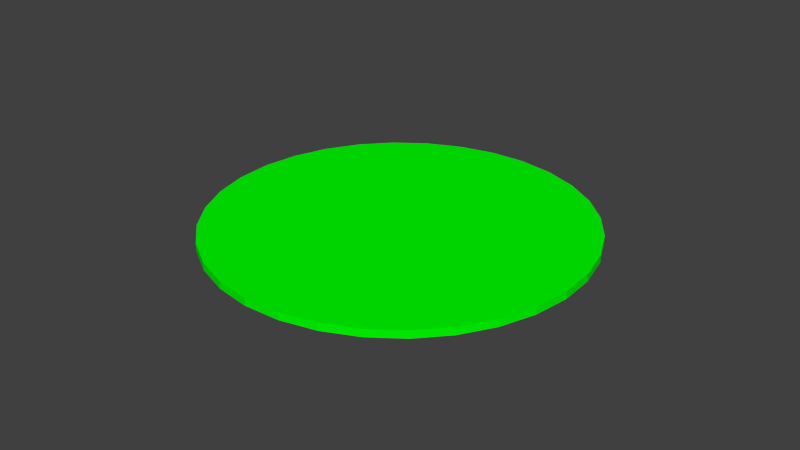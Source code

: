 # Source: plate_1_logo_g.blend  (saved by Blender 2.77.0; exported with 4.5.12 LTS)
import bpy
from mathutils import Matrix  # noqa: F401  (used for matrix-valued properties, if any)

bpy.ops.wm.read_factory_settings(use_empty=True)
scene = bpy.context.scene
scene.name = 'Scene'

# ---- collections
col_collection_1 = bpy.data.collections.new('Collection 1'); scene.collection.children.link(col_collection_1)

# ---- materials (node trees are filled in below, after node groups)
mat_plate_1_tga = bpy.data.materials.new('plate_1_tga')
mat_plate_1_tga.alpha_threshold = 0.0
mat_plate_1_tga.use_transparent_shadow = False
mat_plate_1_tga.diffuse_color = (0.0, 1.0, 0.0, 1.0)
mat_plate_1_tga.specular_color = (0.5604, 0.5604, 0.5604)
mat_plate_1_tga.roughness = 0.5

# ---- material node trees

# ---- world
world_world = bpy.data.worlds.new('World'); scene.world = world_world
world_world.color = (0.05088, 0.05088, 0.05088)
world_world.use_sun_shadow = False
world_world.sun_shadow_jitter_overblur = 0.0
world_world.cycles.sampling_method = 'NONE'
world_world.cycles.sample_map_resolution = 256

# ---- meshes
me_cylinder_001 = bpy.data.meshes.new('Cylinder_001')
me_cylinder_001.from_pydata([(113.6, 109.0, -3.201), (132.7, 84.74, -3.201), (146.7, 57.22, -3.201), (155.1, 27.5, -3.201), (157.4, -3.277, -3.201), (153.8, -33.93, -3.201), (144.2, -63.28, -3.201), (129.1, -90.19, -3.201), (109.0, -113.6, -3.201), (84.74, -132.7, -3.201), (57.22, -146.7, -3.201), (27.5, -155.1, -3.201), (-3.277, -157.4, -3.201), (-33.93, -153.8, -3.201), (-63.28, -144.2, -3.201), (-90.19, -129.1, -3.201), (-113.6, -109.0, -3.201), (-132.7, -84.74, -3.201), (-146.7, -57.22, -3.201), (-155.1, -27.5, -3.201), (-157.4, 3.277, -3.201), (-153.8, 33.93, -3.201), (-144.2, 63.28, -3.201), (-129.1, 90.19, -3.201), (-109.0, 113.6, -3.201), (-84.74, 132.7, -3.201), (-57.22, 146.7, -3.201), (-27.5, 155.1, -3.201), (3.277, 157.4, -3.201), (33.93, 153.8, -3.201), (63.28, 144.2, -3.201), (90.19, 129.1, -3.201), (113.6, 109.0, 3.201), (132.7, 84.74, 3.201), (146.7, 57.22, 3.201), (155.1, 27.5, 3.201), (157.4, -3.277, 3.201), (153.8, -33.93, 3.201), (144.2, -63.28, 3.201), (129.1, -90.19, 3.201), (109.0, -113.6, 3.201), (84.74, -132.7, 3.201), (57.22, -146.7, 3.201), (27.5, -155.1, 3.201), (-3.276, -157.4, 3.201), (-33.93, -153.8, 3.201), (-63.28, -144.2, 3.201), (-90.19, -129.1, 3.201), (-113.6, -109.0, 3.201), (-132.7, -84.74, 3.201), (-146.7, -57.22, 3.201), (-155.1, -27.5, 3.201), (-157.4, 3.276, 3.201), (-153.8, 33.93, 3.201), (-144.2, 63.28, 3.201), (-129.1, 90.19, 3.201), (-109.0, 113.6, 3.201), (-84.74, 132.7, 3.201), (-57.22, 146.7, 3.201), (-27.5, 155.1, 3.201), (3.276, 157.4, 3.201), (33.93, 153.8, 3.201), (63.28, 144.2, 3.201), (90.19, 129.1, 3.201), (7e-05, 9e-05, -3.201), (7e-05, 9e-05, 3.201)], [], [(64, 0, 1), (65, 33, 32), (64, 1, 2), (65, 34, 33), (64, 2, 3), (65, 35, 34), (64, 3, 4), (65, 36, 35), (64, 4, 5), (65, 37, 36), (64, 5, 6), (65, 38, 37), (64, 6, 7), (65, 39, 38), (64, 7, 8), (65, 40, 39), (64, 8, 9), (65, 41, 40), (64, 9, 10), (65, 42, 41), (64, 10, 11), (65, 43, 42), (64, 11, 12), (65, 44, 43), (64, 12, 13), (65, 45, 44), (64, 13, 14), (65, 46, 45), (64, 14, 15), (65, 47, 46), (64, 15, 16), (65, 48, 47), (64, 16, 17), (65, 49, 48), (64, 17, 18), (65, 50, 49), (64, 18, 19), (65, 51, 50), (64, 19, 20), (65, 52, 51), (64, 20, 21), (65, 53, 52), (64, 21, 22), (65, 54, 53), (64, 22, 23), (65, 55, 54), (64, 23, 24), (65, 56, 55), (64, 24, 25), (65, 57, 56), (64, 25, 26), (65, 58, 57), (64, 26, 27), (65, 59, 58), (64, 27, 28), (65, 60, 59), (64, 28, 29), (65, 61, 60), (64, 29, 30), (65, 62, 61), (64, 30, 31), (65, 63, 62), (31, 0, 64), (65, 32, 63), (0, 32, 33), (33, 1, 0), (1, 33, 34), (34, 2, 1), (2, 34, 35), (35, 3, 2), (3, 35, 36), (36, 4, 3), (4, 36, 37), (37, 5, 4), (5, 37, 38), (38, 6, 5), (6, 38, 39), (39, 7, 6), (7, 39, 40), (40, 8, 7), (8, 40, 41), (41, 9, 8), (9, 41, 42), (42, 10, 9), (10, 42, 43), (43, 11, 10), (11, 43, 44), (44, 12, 11), (12, 44, 45), (45, 13, 12), (13, 45, 46), (46, 14, 13), (14, 46, 47), (47, 15, 14), (15, 47, 48), (48, 16, 15), (16, 48, 49), (49, 17, 16), (17, 49, 50), (50, 18, 17), (18, 50, 51), (51, 19, 18), (19, 51, 52), (52, 20, 19), (20, 52, 53), (53, 21, 20), (21, 53, 54), (54, 22, 21), (22, 54, 55), (55, 23, 22), (23, 55, 56), (56, 24, 23), (24, 56, 57), (57, 25, 24), (25, 57, 58), (58, 26, 25), (26, 58, 59), (59, 27, 26), (27, 59, 60), (60, 28, 27), (28, 60, 61), (61, 29, 28), (29, 61, 62), (62, 30, 29), (30, 62, 63), (63, 31, 30), (32, 0, 31), (31, 63, 32)])
_uv = me_cylinder_001.uv_layers.new(name='Cylinder_001-UV')
_uv.uv.foreach_set('vector', [0.7038, 0.7036, 0.7323, 0.9932, 0.6752, 0.9932, 0.2942, 0.2941, 0.5191, 0.1094, 0.5508, 0.1569, 0.7038, 0.7036, 0.6752, 0.9932, 0.6193, 0.9821, 0.2942, 0.2941, 0.4788, 0.06909, 0.5191, 0.1094, 0.7038, 0.7036, 0.6193, 0.9821, 0.5666, 0.9603, 0.2942, 0.2941, 0.4314, 0.0374, 0.4788, 0.06909, 0.7038, 0.7036, 0.5666, 0.9603, 0.5192, 0.9286, 0.2942, 0.2941, 0.3787, 0.01556, 0.4314, 0.0374, 0.7038, 0.7036, 0.5192, 0.9286, 0.4788, 0.8882, 0.2942, 0.2941, 0.3227, 0.00444, 0.3787, 0.01556, 0.7038, 0.7036, 0.4788, 0.8882, 0.4471, 0.8408, 0.2942, 0.2941, 0.2657, 0.00444, 0.3227, 0.00444, 0.7038, 0.7036, 0.4471, 0.8408, 0.4253, 0.7881, 0.2942, 0.2941, 0.2097, 0.01557, 0.2657, 0.00444, 0.7038, 0.7036, 0.4253, 0.7881, 0.4141, 0.7321, 0.2942, 0.2941, 0.157, 0.0374, 0.2097, 0.01557, 0.7038, 0.7036, 0.4141, 0.7321, 0.4141, 0.6751, 0.2942, 0.2941, 0.1096, 0.06909, 0.157, 0.0374, 0.7038, 0.7036, 0.4141, 0.6751, 0.4253, 0.6191, 0.2942, 0.2941, 0.06923, 0.1094, 0.1096, 0.06909, 0.7038, 0.7036, 0.4253, 0.6191, 0.4471, 0.5664, 0.2942, 0.2941, 0.03754, 0.1569, 0.06923, 0.1094, 0.7038, 0.7036, 0.4471, 0.5664, 0.4788, 0.519, 0.2942, 0.2941, 0.01571, 0.2096, 0.03754, 0.1569, 0.7038, 0.7036, 0.4788, 0.519, 0.5192, 0.4787, 0.2942, 0.2941, 0.00458, 0.2655, 0.01571, 0.2096, 0.7038, 0.7036, 0.5192, 0.4787, 0.5666, 0.447, 0.2942, 0.2941, 0.00458, 0.3226, 0.00458, 0.2655, 0.7038, 0.7036, 0.5666, 0.447, 0.6193, 0.4251, 0.2942, 0.2941, 0.01571, 0.3785, 0.00458, 0.3226, 0.7038, 0.7036, 0.6193, 0.4251, 0.6752, 0.414, 0.2942, 0.2941, 0.03754, 0.4312, 0.01571, 0.3785, 0.7038, 0.7036, 0.6752, 0.414, 0.7323, 0.414, 0.2942, 0.2941, 0.06923, 0.4787, 0.03754, 0.4312, 0.7038, 0.7036, 0.7323, 0.414, 0.7882, 0.4251, 0.2942, 0.2941, 0.1096, 0.519, 0.06923, 0.4787, 0.7038, 0.7036, 0.7882, 0.4251, 0.8409, 0.447, 0.2942, 0.2941, 0.157, 0.5507, 0.1096, 0.519, 0.7038, 0.7036, 0.8409, 0.447, 0.8884, 0.4787, 0.2942, 0.2941, 0.2097, 0.5725, 0.157, 0.5507, 0.7038, 0.7036, 0.8884, 0.4787, 0.9287, 0.519, 0.2942, 0.2941, 0.2657, 0.5837, 0.2097, 0.5725, 0.7038, 0.7036, 0.9287, 0.519, 0.9604, 0.5664, 0.2942, 0.2941, 0.3227, 0.5837, 0.2657, 0.5837, 0.7038, 0.7036, 0.9604, 0.5664, 0.9822, 0.6191, 0.2942, 0.2941, 0.3787, 0.5725, 0.3227, 0.5837, 0.7038, 0.7036, 0.9822, 0.6191, 0.9934, 0.6751, 0.2942, 0.2941, 0.4314, 0.5507, 0.3787, 0.5725, 0.7038, 0.7036, 0.9934, 0.6751, 0.9934, 0.7321, 0.2942, 0.2941, 0.4788, 0.519, 0.4314, 0.5507, 0.7038, 0.7036, 0.9934, 0.7321, 0.9822, 0.7881, 0.2942, 0.2941, 0.5191, 0.4787, 0.4788, 0.519, 0.7038, 0.7036, 0.9822, 0.7881, 0.9604, 0.8408, 0.2942, 0.2941, 0.5508, 0.4312, 0.5191, 0.4787, 0.7038, 0.7036, 0.9604, 0.8408, 0.9287, 0.8882, 0.2942, 0.2941, 0.5727, 0.3785, 0.5508, 0.4312, 0.7038, 0.7036, 0.9287, 0.8882, 0.8884, 0.9286, 0.2942, 0.2941, 0.5838, 0.3226, 0.5727, 0.3785, 0.7038, 0.7036, 0.8884, 0.9286, 0.8409, 0.9603, 0.2942, 0.2941, 0.5838, 0.2655, 0.5838, 0.3226, 0.7038, 0.7036, 0.8409, 0.9603, 0.7882, 0.9821, 0.2942, 0.2941, 0.5727, 0.2096, 0.5838, 0.2655, 0.7882, 0.9821, 0.7323, 0.9932, 0.7038, 0.7036, 0.2942, 0.2941, 0.5508, 0.1569, 0.5727, 0.2096, 0.3108, 0.9824, 0.3108, 0.9916, 0.2664, 0.9916, 0.2664, 0.9916, 0.2664, 0.9824, 0.3108, 0.9824, 0.2664, 0.9824, 0.2664, 0.9916, 0.222, 0.9916, 0.222, 0.9916, 0.222, 0.9824, 0.2664, 0.9824, 0.222, 0.9824, 0.222, 0.9916, 0.1776, 0.9916, 0.1776, 0.9916, 0.1776, 0.9824, 0.222, 0.9824, 0.1776, 0.9824, 0.1776, 0.9916, 0.1332, 0.9916, 0.1332, 0.9916, 0.1332, 0.9824, 0.1776, 0.9824, 0.1332, 0.9824, 0.1332, 0.9916, 0.08879, 0.9916, 0.08879, 0.9916, 0.08879, 0.9824, 0.1332, 0.9824, 0.08879, 0.9824, 0.08879, 0.9916, 0.0444, 0.9916, 0.0444, 0.9916, 0.0444, 0.9824, 0.08879, 0.9824, 0.0444, 0.9824, 0.0444, 0.9916, 0.0, 0.9916, 0.0, 0.9916, 0.0, 0.9824, 0.0444, 0.9824, 0.3553, 0.9732, 0.3553, 0.9824, 0.3109, 0.9824, 0.3109, 0.9824, 0.3109, 0.9732, 0.3553, 0.9732, 0.3109, 0.9732, 0.3109, 0.9824, 0.2665, 0.9824, 0.2665, 0.9824, 0.2665, 0.9732, 0.3109, 0.9732, 0.2665, 0.9732, 0.2665, 0.9824, 0.2221, 0.9824, 0.2221, 0.9824, 0.2221, 0.9732, 0.2665, 0.9732, 0.2221, 0.9732, 0.2221, 0.9824, 0.1777, 0.9824, 0.1777, 0.9824, 0.1777, 0.9732, 0.2221, 0.9732, 0.1777, 0.9732, 0.1777, 0.9824, 0.1332, 0.9824, 0.1332, 0.9824, 0.1332, 0.9732, 0.1777, 0.9732, 0.1332, 0.9732, 0.1332, 0.9824, 0.08883, 0.9824, 0.08883, 0.9824, 0.08883, 0.9732, 0.1332, 0.9732, 0.08883, 0.9732, 0.08883, 0.9824, 0.04441, 0.9824, 0.04441, 0.9824, 0.04442, 0.9732, 0.08883, 0.9732, 0.04442, 0.9732, 0.04441, 0.9824, 0.0, 0.9824, 0.0, 0.9824, 0.0, 0.9732, 0.04442, 0.9732, 0.0, 0.9639, 0.0, 0.9547, 0.04439, 0.9547, 0.04439, 0.9547, 0.04439, 0.9639, 0.0, 0.9639, 0.04439, 0.9639, 0.04439, 0.9547, 0.08879, 0.9547, 0.08879, 0.9547, 0.08878, 0.9639, 0.04439, 0.9639, 0.08878, 0.9639, 0.08879, 0.9547, 0.1332, 0.9547, 0.1332, 0.9547, 0.1332, 0.9639, 0.08878, 0.9639, 0.1332, 0.9639, 0.1332, 0.9547, 0.1776, 0.9547, 0.1776, 0.9547, 0.1776, 0.9639, 0.1332, 0.9639, 0.1776, 0.9639, 0.1776, 0.9547, 0.222, 0.9547, 0.222, 0.9547, 0.222, 0.9639, 0.1776, 0.9639, 0.222, 0.9639, 0.222, 0.9547, 0.2664, 0.9547, 0.2664, 0.9547, 0.2664, 0.9639, 0.222, 0.9639, 0.2664, 0.9639, 0.2664, 0.9547, 0.3108, 0.9547, 0.3108, 0.9547, 0.3108, 0.9639, 0.2664, 0.9639, 0.3108, 0.9639, 0.3108, 0.9547, 0.3552, 0.9547, 0.3552, 0.9547, 0.3552, 0.9639, 0.3108, 0.9639, 0.0, 0.9731, 0.0, 0.9639, 0.04439, 0.9639, 0.04439, 0.9639, 0.04439, 0.9731, 0.0, 0.9731, 0.04439, 0.9731, 0.04439, 0.9639, 0.08878, 0.9639, 0.08878, 0.9639, 0.08878, 0.9732, 0.04439, 0.9731, 0.08878, 0.9732, 0.08878, 0.9639, 0.1332, 0.9639, 0.1332, 0.9639, 0.1332, 0.9732, 0.08878, 0.9732, 0.1332, 0.9732, 0.1332, 0.9639, 0.1776, 0.964, 0.1776, 0.964, 0.1776, 0.9732, 0.1332, 0.9732, 0.1776, 0.9732, 0.1776, 0.964, 0.2219, 0.9639, 0.2219, 0.9639, 0.222, 0.9732, 0.1776, 0.9732, 0.222, 0.9732, 0.2219, 0.9639, 0.2664, 0.9639, 0.2664, 0.9639, 0.2664, 0.9732, 0.222, 0.9732, 0.2664, 0.9732, 0.2664, 0.9639, 0.3107, 0.9639, 0.3107, 0.9639, 0.3108, 0.9731, 0.2664, 0.9732, 0.3108, 0.9731, 0.3107, 0.9639, 0.3551, 0.9639, 0.3551, 0.9639, 0.3552, 0.9731, 0.3108, 0.9731, 0.3108, 0.9916, 0.3108, 0.9824, 0.3553, 0.9824, 0.3553, 0.9824, 0.3553, 0.9916, 0.3108, 0.9916])
me_cylinder_001.materials.append(mat_plate_1_tga)
me_cylinder_001.use_remesh_preserve_volume = False
me_cylinder_001.use_remesh_preserve_attributes = False
me_cylinder_001.use_mirror_vertex_groups = False
me_cylinder_001.update()

# ---- objects
ob_cylinder = bpy.data.objects.new('Cylinder', me_cylinder_001)

# ---- transforms, parenting, visibility, modifiers, constraints
ob_cylinder.location = (0.0, 0.0, 0.0)
ob_cylinder.rotation_euler = (0.0, 0.0, -0.2266)
ob_cylinder.scale = (0.001, 0.001, 0.001)
ob_cylinder.lineart.crease_threshold = 0.0

# ---- collection membership
col_collection_1.objects.link(ob_cylinder)

# ---- scene / render settings (as saved in the file)
scene.frame_start = 1; scene.frame_end = 250; scene.frame_set(1)
scene.render.engine = 'BLENDER_EEVEE_NEXT'
scene.render.resolution_percentage = 50
scene.render.dither_intensity = 0.0
scene.cycles.use_denoising = False
scene.cycles.samples = 10
scene.cycles.sampling_pattern = 'TABULATED_SOBOL'
scene.cycles.light_sampling_threshold = 0.0
scene.cycles.use_adaptive_sampling = False
scene.cycles.use_light_tree = False
scene.cycles.blur_glossy = 0.0
scene.cycles.pixel_filter_type = 'GAUSSIAN'
scene.cycles.sample_clamp_indirect = 0.0
scene.view_settings.view_transform = 'Standard'
bpy.context.view_layer.update()

# ---- added for rendering (the .blend has no active camera and no usable light): camera, sun
cam_auto = bpy.data.cameras.new('AutoCamera')
cam_auto.lens = 50.0
cam_auto.sensor_width = 36.0
cam_auto.clip_end = 1000.0
ob_auto_camera = bpy.data.objects.new('AutoCamera', cam_auto)
scene.collection.objects.link(ob_auto_camera)
ob_auto_camera.location = (0.494077, -0.592892, 0.395261)
ob_auto_camera.rotation_euler = (1.09748, -7.21219e-08, 0.694738)
scene.camera = ob_auto_camera
light_auto_sun = bpy.data.lights.new('AutoSun', 'SUN')
light_auto_sun.energy = 3.0
light_auto_sun.angle = 0.0523599
ob_auto_sun = bpy.data.objects.new('AutoSun', light_auto_sun)
scene.collection.objects.link(ob_auto_sun)
ob_auto_sun.rotation_euler = (0.872665, 0.174533, 0.523599)
bpy.context.view_layer.update()
